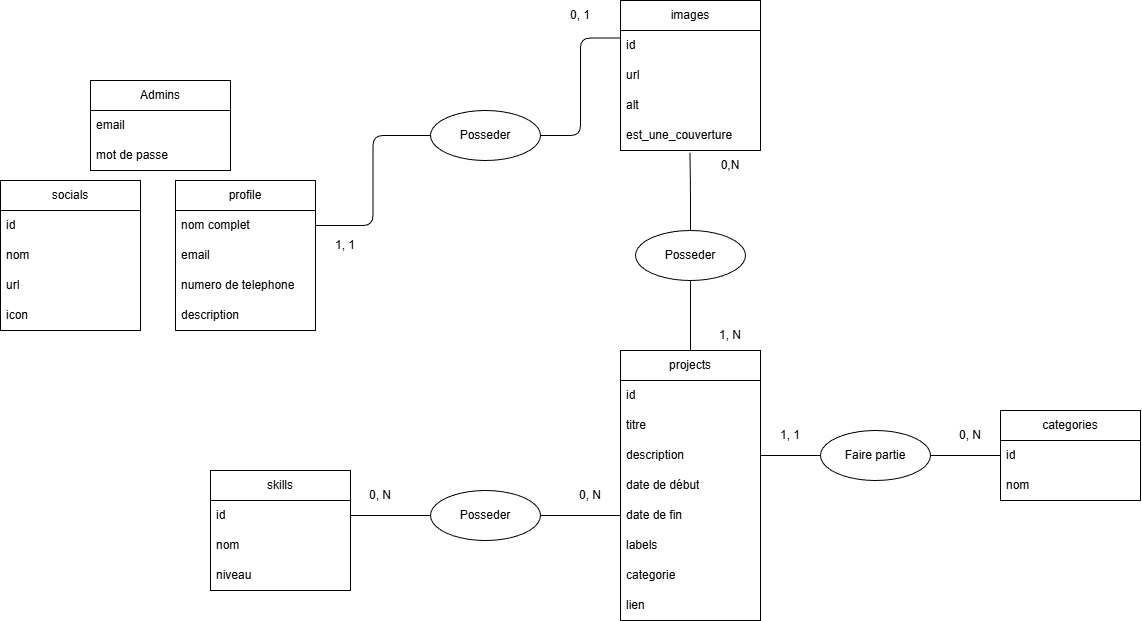

The diagram above was exported from draw.io. Its source (the exported page's mxGraphModel, read from the mxfile embedded in the PNG):
<mxGraphModel dx="1835" dy="1660" grid="1" gridSize="10" guides="1" tooltips="1" connect="1" arrows="1" fold="1" page="1" pageScale="1" pageWidth="850" pageHeight="1100" math="0" shadow="0">
  <root>
    <mxCell id="0" />
    <mxCell id="1" parent="0" />
    <mxCell id="2" value="Admins" style="swimlane;fontStyle=0;childLayout=stackLayout;horizontal=1;startSize=30;horizontalStack=0;resizeParent=1;resizeParentMax=0;resizeLast=0;collapsible=1;marginBottom=0;whiteSpace=wrap;html=1;" parent="1" vertex="1">
      <mxGeometry x="200" y="170" width="140" height="90" as="geometry" />
    </mxCell>
    <mxCell id="3" value="email" style="text;strokeColor=none;fillColor=none;align=left;verticalAlign=middle;spacingLeft=4;spacingRight=4;overflow=hidden;points=[[0,0.5],[1,0.5]];portConstraint=eastwest;rotatable=0;whiteSpace=wrap;html=1;" parent="2" vertex="1">
      <mxGeometry y="30" width="140" height="30" as="geometry" />
    </mxCell>
    <mxCell id="4" value="mot de passe" style="text;strokeColor=none;fillColor=none;align=left;verticalAlign=middle;spacingLeft=4;spacingRight=4;overflow=hidden;points=[[0,0.5],[1,0.5]];portConstraint=eastwest;rotatable=0;whiteSpace=wrap;html=1;" parent="2" vertex="1">
      <mxGeometry y="60" width="140" height="30" as="geometry" />
    </mxCell>
    <mxCell id="6" value="images" style="swimlane;fontStyle=0;childLayout=stackLayout;horizontal=1;startSize=30;horizontalStack=0;resizeParent=1;resizeParentMax=0;resizeLast=0;collapsible=1;marginBottom=0;whiteSpace=wrap;html=1;" parent="1" vertex="1">
      <mxGeometry x="730" y="90" width="140" height="150" as="geometry" />
    </mxCell>
    <mxCell id="7" value="id" style="text;strokeColor=none;fillColor=none;align=left;verticalAlign=middle;spacingLeft=4;spacingRight=4;overflow=hidden;points=[[0,0.5],[1,0.5]];portConstraint=eastwest;rotatable=0;whiteSpace=wrap;html=1;" parent="6" vertex="1">
      <mxGeometry y="30" width="140" height="30" as="geometry" />
    </mxCell>
    <mxCell id="8" value="url" style="text;strokeColor=none;fillColor=none;align=left;verticalAlign=middle;spacingLeft=4;spacingRight=4;overflow=hidden;points=[[0,0.5],[1,0.5]];portConstraint=eastwest;rotatable=0;whiteSpace=wrap;html=1;" parent="6" vertex="1">
      <mxGeometry y="60" width="140" height="30" as="geometry" />
    </mxCell>
    <mxCell id="9" value="alt" style="text;strokeColor=none;fillColor=none;align=left;verticalAlign=middle;spacingLeft=4;spacingRight=4;overflow=hidden;points=[[0,0.5],[1,0.5]];portConstraint=eastwest;rotatable=0;whiteSpace=wrap;html=1;" parent="6" vertex="1">
      <mxGeometry y="90" width="140" height="30" as="geometry" />
    </mxCell>
    <mxCell id="10" value="est_une_couverture" style="text;strokeColor=none;fillColor=none;align=left;verticalAlign=middle;spacingLeft=4;spacingRight=4;overflow=hidden;points=[[0,0.5],[1,0.5]];portConstraint=eastwest;rotatable=0;whiteSpace=wrap;html=1;" parent="6" vertex="1">
      <mxGeometry y="120" width="140" height="30" as="geometry" />
    </mxCell>
    <mxCell id="11" value="projects" style="swimlane;fontStyle=0;childLayout=stackLayout;horizontal=1;startSize=30;horizontalStack=0;resizeParent=1;resizeParentMax=0;resizeLast=0;collapsible=1;marginBottom=0;whiteSpace=wrap;html=1;" parent="1" vertex="1">
      <mxGeometry x="730" y="440" width="140" height="270" as="geometry" />
    </mxCell>
    <mxCell id="12" value="id" style="text;strokeColor=none;fillColor=none;align=left;verticalAlign=middle;spacingLeft=4;spacingRight=4;overflow=hidden;points=[[0,0.5],[1,0.5]];portConstraint=eastwest;rotatable=0;whiteSpace=wrap;html=1;" parent="11" vertex="1">
      <mxGeometry y="30" width="140" height="30" as="geometry" />
    </mxCell>
    <mxCell id="13" value="titre" style="text;strokeColor=none;fillColor=none;align=left;verticalAlign=middle;spacingLeft=4;spacingRight=4;overflow=hidden;points=[[0,0.5],[1,0.5]];portConstraint=eastwest;rotatable=0;whiteSpace=wrap;html=1;" parent="11" vertex="1">
      <mxGeometry y="60" width="140" height="30" as="geometry" />
    </mxCell>
    <mxCell id="14" value="description" style="text;strokeColor=none;fillColor=none;align=left;verticalAlign=middle;spacingLeft=4;spacingRight=4;overflow=hidden;points=[[0,0.5],[1,0.5]];portConstraint=eastwest;rotatable=0;whiteSpace=wrap;html=1;" parent="11" vertex="1">
      <mxGeometry y="90" width="140" height="30" as="geometry" />
    </mxCell>
    <mxCell id="15" value="date de début" style="text;strokeColor=none;fillColor=none;align=left;verticalAlign=middle;spacingLeft=4;spacingRight=4;overflow=hidden;points=[[0,0.5],[1,0.5]];portConstraint=eastwest;rotatable=0;whiteSpace=wrap;html=1;" parent="11" vertex="1">
      <mxGeometry y="120" width="140" height="30" as="geometry" />
    </mxCell>
    <mxCell id="16" value="date de fin" style="text;strokeColor=none;fillColor=none;align=left;verticalAlign=middle;spacingLeft=4;spacingRight=4;overflow=hidden;points=[[0,0.5],[1,0.5]];portConstraint=eastwest;rotatable=0;whiteSpace=wrap;html=1;" parent="11" vertex="1">
      <mxGeometry y="150" width="140" height="30" as="geometry" />
    </mxCell>
    <mxCell id="17" value="labels&amp;nbsp;" style="text;strokeColor=none;fillColor=none;align=left;verticalAlign=middle;spacingLeft=4;spacingRight=4;overflow=hidden;points=[[0,0.5],[1,0.5]];portConstraint=eastwest;rotatable=0;whiteSpace=wrap;html=1;" parent="11" vertex="1">
      <mxGeometry y="180" width="140" height="30" as="geometry" />
    </mxCell>
    <mxCell id="18" value="categorie" style="text;strokeColor=none;fillColor=none;align=left;verticalAlign=middle;spacingLeft=4;spacingRight=4;overflow=hidden;points=[[0,0.5],[1,0.5]];portConstraint=eastwest;rotatable=0;whiteSpace=wrap;html=1;" parent="11" vertex="1">
      <mxGeometry y="210" width="140" height="30" as="geometry" />
    </mxCell>
    <mxCell id="19" value="lien" style="text;strokeColor=none;fillColor=none;align=left;verticalAlign=middle;spacingLeft=4;spacingRight=4;overflow=hidden;points=[[0,0.5],[1,0.5]];portConstraint=eastwest;rotatable=0;whiteSpace=wrap;html=1;" parent="11" vertex="1">
      <mxGeometry y="240" width="140" height="30" as="geometry" />
    </mxCell>
    <mxCell id="21" value="profile" style="swimlane;fontStyle=0;childLayout=stackLayout;horizontal=1;startSize=30;horizontalStack=0;resizeParent=1;resizeParentMax=0;resizeLast=0;collapsible=1;marginBottom=0;whiteSpace=wrap;html=1;" parent="1" vertex="1">
      <mxGeometry x="285" y="270" width="140" height="150" as="geometry" />
    </mxCell>
    <mxCell id="25" value="nom complet" style="text;strokeColor=none;fillColor=none;align=left;verticalAlign=middle;spacingLeft=4;spacingRight=4;overflow=hidden;points=[[0,0.5],[1,0.5]];portConstraint=eastwest;rotatable=0;whiteSpace=wrap;html=1;" parent="21" vertex="1">
      <mxGeometry y="30" width="140" height="30" as="geometry" />
    </mxCell>
    <mxCell id="23" value="email" style="text;strokeColor=none;fillColor=none;align=left;verticalAlign=middle;spacingLeft=4;spacingRight=4;overflow=hidden;points=[[0,0.5],[1,0.5]];portConstraint=eastwest;rotatable=0;whiteSpace=wrap;html=1;" parent="21" vertex="1">
      <mxGeometry y="60" width="140" height="30" as="geometry" />
    </mxCell>
    <mxCell id="24" value="numero de telephone" style="text;strokeColor=none;fillColor=none;align=left;verticalAlign=middle;spacingLeft=4;spacingRight=4;overflow=hidden;points=[[0,0.5],[1,0.5]];portConstraint=eastwest;rotatable=0;whiteSpace=wrap;html=1;" parent="21" vertex="1">
      <mxGeometry y="90" width="140" height="30" as="geometry" />
    </mxCell>
    <mxCell id="26" value="description" style="text;strokeColor=none;fillColor=none;align=left;verticalAlign=middle;spacingLeft=4;spacingRight=4;overflow=hidden;points=[[0,0.5],[1,0.5]];portConstraint=eastwest;rotatable=0;whiteSpace=wrap;html=1;" parent="21" vertex="1">
      <mxGeometry y="120" width="140" height="30" as="geometry" />
    </mxCell>
    <mxCell id="28" value="skills" style="swimlane;fontStyle=0;childLayout=stackLayout;horizontal=1;startSize=30;horizontalStack=0;resizeParent=1;resizeParentMax=0;resizeLast=0;collapsible=1;marginBottom=0;whiteSpace=wrap;html=1;" parent="1" vertex="1">
      <mxGeometry x="320" y="560" width="140" height="120" as="geometry" />
    </mxCell>
    <mxCell id="29" value="id" style="text;strokeColor=none;fillColor=none;align=left;verticalAlign=middle;spacingLeft=4;spacingRight=4;overflow=hidden;points=[[0,0.5],[1,0.5]];portConstraint=eastwest;rotatable=0;whiteSpace=wrap;html=1;" parent="28" vertex="1">
      <mxGeometry y="30" width="140" height="30" as="geometry" />
    </mxCell>
    <mxCell id="30" value="nom" style="text;strokeColor=none;fillColor=none;align=left;verticalAlign=middle;spacingLeft=4;spacingRight=4;overflow=hidden;points=[[0,0.5],[1,0.5]];portConstraint=eastwest;rotatable=0;whiteSpace=wrap;html=1;" parent="28" vertex="1">
      <mxGeometry y="60" width="140" height="30" as="geometry" />
    </mxCell>
    <mxCell id="31" value="niveau" style="text;strokeColor=none;fillColor=none;align=left;verticalAlign=middle;spacingLeft=4;spacingRight=4;overflow=hidden;points=[[0,0.5],[1,0.5]];portConstraint=eastwest;rotatable=0;whiteSpace=wrap;html=1;" parent="28" vertex="1">
      <mxGeometry y="90" width="140" height="30" as="geometry" />
    </mxCell>
    <mxCell id="32" value="socials" style="swimlane;fontStyle=0;childLayout=stackLayout;horizontal=1;startSize=30;horizontalStack=0;resizeParent=1;resizeParentMax=0;resizeLast=0;collapsible=1;marginBottom=0;whiteSpace=wrap;html=1;" parent="1" vertex="1">
      <mxGeometry x="110" y="270" width="140" height="150" as="geometry" />
    </mxCell>
    <mxCell id="33" value="id" style="text;strokeColor=none;fillColor=none;align=left;verticalAlign=middle;spacingLeft=4;spacingRight=4;overflow=hidden;points=[[0,0.5],[1,0.5]];portConstraint=eastwest;rotatable=0;whiteSpace=wrap;html=1;" parent="32" vertex="1">
      <mxGeometry y="30" width="140" height="30" as="geometry" />
    </mxCell>
    <mxCell id="34" value="nom" style="text;strokeColor=none;fillColor=none;align=left;verticalAlign=middle;spacingLeft=4;spacingRight=4;overflow=hidden;points=[[0,0.5],[1,0.5]];portConstraint=eastwest;rotatable=0;whiteSpace=wrap;html=1;" parent="32" vertex="1">
      <mxGeometry y="60" width="140" height="30" as="geometry" />
    </mxCell>
    <mxCell id="35" value="url" style="text;strokeColor=none;fillColor=none;align=left;verticalAlign=middle;spacingLeft=4;spacingRight=4;overflow=hidden;points=[[0,0.5],[1,0.5]];portConstraint=eastwest;rotatable=0;whiteSpace=wrap;html=1;" parent="32" vertex="1">
      <mxGeometry y="90" width="140" height="30" as="geometry" />
    </mxCell>
    <mxCell id="36" value="icon" style="text;strokeColor=none;fillColor=none;align=left;verticalAlign=middle;spacingLeft=4;spacingRight=4;overflow=hidden;points=[[0,0.5],[1,0.5]];portConstraint=eastwest;rotatable=0;whiteSpace=wrap;html=1;" parent="32" vertex="1">
      <mxGeometry y="120" width="140" height="30" as="geometry" />
    </mxCell>
    <mxCell id="37" value="categories" style="swimlane;fontStyle=0;childLayout=stackLayout;horizontal=1;startSize=30;horizontalStack=0;resizeParent=1;resizeParentMax=0;resizeLast=0;collapsible=1;marginBottom=0;whiteSpace=wrap;html=1;" parent="1" vertex="1">
      <mxGeometry x="1110" y="500" width="140" height="90" as="geometry" />
    </mxCell>
    <mxCell id="38" value="id" style="text;strokeColor=none;fillColor=none;align=left;verticalAlign=middle;spacingLeft=4;spacingRight=4;overflow=hidden;points=[[0,0.5],[1,0.5]];portConstraint=eastwest;rotatable=0;whiteSpace=wrap;html=1;" parent="37" vertex="1">
      <mxGeometry y="30" width="140" height="30" as="geometry" />
    </mxCell>
    <mxCell id="39" value="nom" style="text;strokeColor=none;fillColor=none;align=left;verticalAlign=middle;spacingLeft=4;spacingRight=4;overflow=hidden;points=[[0,0.5],[1,0.5]];portConstraint=eastwest;rotatable=0;whiteSpace=wrap;html=1;" parent="37" vertex="1">
      <mxGeometry y="60" width="140" height="30" as="geometry" />
    </mxCell>
    <mxCell id="47" value="Posseder" style="ellipse;whiteSpace=wrap;html=1;" parent="1" vertex="1">
      <mxGeometry x="540" y="200" width="110" height="50" as="geometry" />
    </mxCell>
    <mxCell id="50" value="" style="endArrow=none;html=1;entryX=0;entryY=0.25;entryDx=0;entryDy=0;exitX=1;exitY=0.5;exitDx=0;exitDy=0;edgeStyle=orthogonalEdgeStyle;" parent="1" source="47" target="6" edge="1">
      <mxGeometry width="50" height="50" relative="1" as="geometry">
        <mxPoint x="365" y="180" as="sourcePoint" />
        <mxPoint x="365" y="129" as="targetPoint" />
      </mxGeometry>
    </mxCell>
    <mxCell id="51" value="" style="endArrow=none;html=1;entryX=0;entryY=0.5;entryDx=0;entryDy=0;exitX=1;exitY=0.5;exitDx=0;exitDy=0;edgeStyle=orthogonalEdgeStyle;" parent="1" target="47" edge="1">
      <mxGeometry width="50" height="50" relative="1" as="geometry">
        <mxPoint x="425" y="315" as="sourcePoint" />
        <mxPoint x="800" y="138" as="targetPoint" />
      </mxGeometry>
    </mxCell>
    <mxCell id="52" value="Posseder" style="ellipse;whiteSpace=wrap;html=1;" parent="1" vertex="1">
      <mxGeometry x="745" y="320" width="110" height="50" as="geometry" />
    </mxCell>
    <mxCell id="53" value="" style="endArrow=none;html=1;entryX=0.496;entryY=1.075;entryDx=0;entryDy=0;exitX=0.5;exitY=0;exitDx=0;exitDy=0;edgeStyle=orthogonalEdgeStyle;entryPerimeter=0;" parent="1" source="52" target="10" edge="1">
      <mxGeometry width="50" height="50" relative="1" as="geometry">
        <mxPoint x="640" y="285" as="sourcePoint" />
        <mxPoint x="740" y="138" as="targetPoint" />
        <Array as="points">
          <mxPoint x="800" y="280" />
          <mxPoint x="799" y="242" />
        </Array>
      </mxGeometry>
    </mxCell>
    <mxCell id="54" value="" style="endArrow=none;html=1;entryX=0.5;entryY=1;entryDx=0;entryDy=0;exitX=0.5;exitY=0;exitDx=0;exitDy=0;" parent="1" source="11" target="52" edge="1">
      <mxGeometry width="50" height="50" relative="1" as="geometry">
        <mxPoint x="810" y="330" as="sourcePoint" />
        <mxPoint x="809" y="252" as="targetPoint" />
      </mxGeometry>
    </mxCell>
    <mxCell id="55" value="1, N" style="text;html=1;align=center;verticalAlign=middle;whiteSpace=wrap;rounded=0;" parent="1" vertex="1">
      <mxGeometry x="810" y="410" width="60" height="30" as="geometry" />
    </mxCell>
    <mxCell id="56" value="0,N" style="text;html=1;align=center;verticalAlign=middle;whiteSpace=wrap;rounded=0;" parent="1" vertex="1">
      <mxGeometry x="810" y="240" width="60" height="30" as="geometry" />
    </mxCell>
    <mxCell id="57" value="1, 1" style="text;html=1;align=center;verticalAlign=middle;whiteSpace=wrap;rounded=0;" parent="1" vertex="1">
      <mxGeometry x="425" y="320" width="60" height="30" as="geometry" />
    </mxCell>
    <mxCell id="58" value="0, 1" style="text;html=1;align=center;verticalAlign=middle;whiteSpace=wrap;rounded=0;" parent="1" vertex="1">
      <mxGeometry x="660" y="90" width="60" height="30" as="geometry" />
    </mxCell>
    <mxCell id="67" value="Posseder" style="ellipse;whiteSpace=wrap;html=1;" parent="1" vertex="1">
      <mxGeometry x="540" y="580" width="110" height="50" as="geometry" />
    </mxCell>
    <mxCell id="68" value="" style="endArrow=none;html=1;entryX=0;entryY=0.5;entryDx=0;entryDy=0;exitX=1;exitY=0.5;exitDx=0;exitDy=0;" parent="1" source="67" target="16" edge="1">
      <mxGeometry width="50" height="50" relative="1" as="geometry">
        <mxPoint x="785" y="412.61" as="sourcePoint" />
        <mxPoint x="470.6999999999998" y="320.0000000000001" as="targetPoint" />
      </mxGeometry>
    </mxCell>
    <mxCell id="69" value="" style="endArrow=none;html=1;entryX=0;entryY=0.5;entryDx=0;entryDy=0;exitX=1;exitY=0.5;exitDx=0;exitDy=0;" parent="1" source="29" target="67" edge="1">
      <mxGeometry width="50" height="50" relative="1" as="geometry">
        <mxPoint x="630" y="487.61" as="sourcePoint" />
        <mxPoint x="715" y="487.61" as="targetPoint" />
      </mxGeometry>
    </mxCell>
    <mxCell id="70" value="0, N" style="text;html=1;align=center;verticalAlign=middle;whiteSpace=wrap;rounded=0;" parent="1" vertex="1">
      <mxGeometry x="670" y="570" width="60" height="30" as="geometry" />
    </mxCell>
    <mxCell id="71" value="0, N" style="text;html=1;align=center;verticalAlign=middle;whiteSpace=wrap;rounded=0;" parent="1" vertex="1">
      <mxGeometry x="460" y="570" width="60" height="30" as="geometry" />
    </mxCell>
    <mxCell id="72" value="Faire partie" style="ellipse;whiteSpace=wrap;html=1;" parent="1" vertex="1">
      <mxGeometry x="930" y="520" width="110" height="50" as="geometry" />
    </mxCell>
    <mxCell id="73" value="" style="endArrow=none;html=1;entryX=0;entryY=0.5;entryDx=0;entryDy=0;exitX=1;exitY=0.5;exitDx=0;exitDy=0;" parent="1" source="14" target="72" edge="1">
      <mxGeometry width="50" height="50" relative="1" as="geometry">
        <mxPoint x="810" y="450" as="sourcePoint" />
        <mxPoint x="810" y="380" as="targetPoint" />
      </mxGeometry>
    </mxCell>
    <mxCell id="74" value="" style="endArrow=none;html=1;entryX=0;entryY=0.5;entryDx=0;entryDy=0;exitX=1;exitY=0.5;exitDx=0;exitDy=0;" parent="1" source="72" target="38" edge="1">
      <mxGeometry width="50" height="50" relative="1" as="geometry">
        <mxPoint x="880" y="555" as="sourcePoint" />
        <mxPoint x="980" y="555" as="targetPoint" />
      </mxGeometry>
    </mxCell>
    <mxCell id="75" value="1, 1" style="text;html=1;align=center;verticalAlign=middle;whiteSpace=wrap;rounded=0;" parent="1" vertex="1">
      <mxGeometry x="870" y="510" width="60" height="30" as="geometry" />
    </mxCell>
    <mxCell id="76" value="0, N" style="text;html=1;align=center;verticalAlign=middle;whiteSpace=wrap;rounded=0;" parent="1" vertex="1">
      <mxGeometry x="1050" y="510" width="60" height="30" as="geometry" />
    </mxCell>
  </root>
</mxGraphModel>